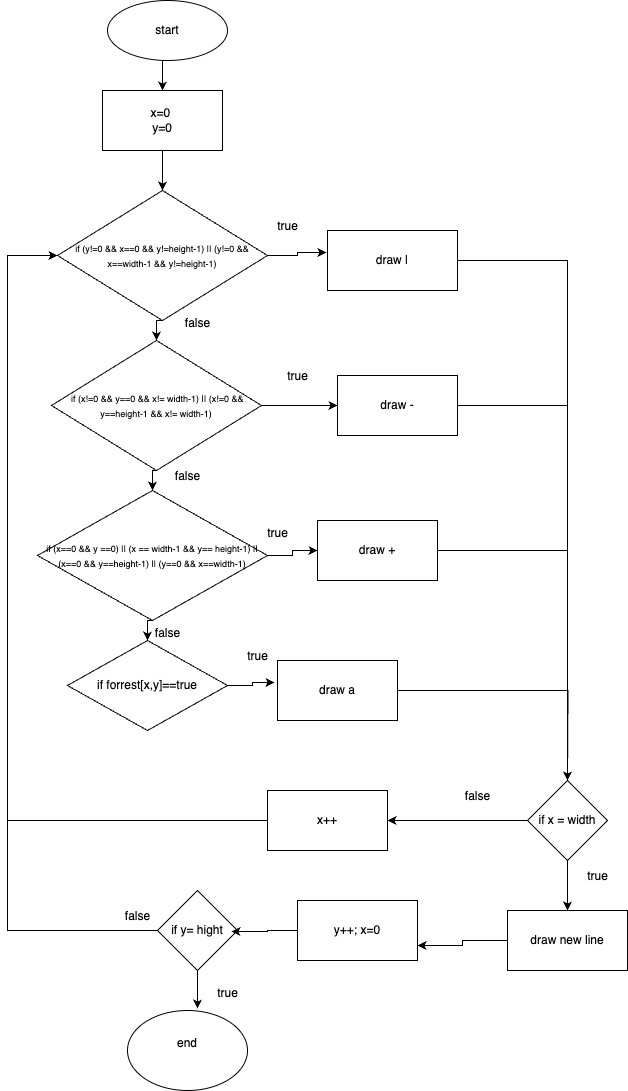

The diagram above was exported from draw.io. Its source (the exported page's mxGraphModel, read from the mxfile embedded in the PNG):
<mxGraphModel dx="1212" dy="793" grid="1" gridSize="10" guides="1" tooltips="1" connect="1" arrows="1" fold="1" page="1" pageScale="1" pageWidth="827" pageHeight="1169" background="light-dark(#FFFFFF,#333333)" math="0" shadow="0">
  <root>
    <mxCell id="0" />
    <mxCell id="1" parent="0" />
    <mxCell id="wDozuO5Jw6rSZuI6nTv_-15" style="edgeStyle=orthogonalEdgeStyle;rounded=0;orthogonalLoop=1;jettySize=auto;html=1;exitX=0.5;exitY=1;exitDx=0;exitDy=0;entryX=0.5;entryY=0;entryDx=0;entryDy=0;" edge="1" parent="1" source="wDozuO5Jw6rSZuI6nTv_-1" target="wDozuO5Jw6rSZuI6nTv_-3">
      <mxGeometry relative="1" as="geometry" />
    </mxCell>
    <mxCell id="wDozuO5Jw6rSZuI6nTv_-1" value="x=0&amp;nbsp;&lt;br&gt;y=0" style="rounded=0;whiteSpace=wrap;html=1;" vertex="1" parent="1">
      <mxGeometry x="255" y="110" width="120" height="60" as="geometry" />
    </mxCell>
    <mxCell id="wDozuO5Jw6rSZuI6nTv_-14" style="edgeStyle=orthogonalEdgeStyle;rounded=0;orthogonalLoop=1;jettySize=auto;html=1;exitX=0.5;exitY=1;exitDx=0;exitDy=0;entryX=0.5;entryY=0;entryDx=0;entryDy=0;" edge="1" parent="1" source="wDozuO5Jw6rSZuI6nTv_-2" target="wDozuO5Jw6rSZuI6nTv_-1">
      <mxGeometry relative="1" as="geometry" />
    </mxCell>
    <mxCell id="wDozuO5Jw6rSZuI6nTv_-2" value="start" style="ellipse;whiteSpace=wrap;html=1;" vertex="1" parent="1">
      <mxGeometry x="260" y="20" width="120" height="60" as="geometry" />
    </mxCell>
    <mxCell id="wDozuO5Jw6rSZuI6nTv_-16" style="edgeStyle=orthogonalEdgeStyle;rounded=0;orthogonalLoop=1;jettySize=auto;html=1;exitX=0.5;exitY=1;exitDx=0;exitDy=0;entryX=0.5;entryY=0;entryDx=0;entryDy=0;" edge="1" parent="1" source="wDozuO5Jw6rSZuI6nTv_-3" target="wDozuO5Jw6rSZuI6nTv_-5">
      <mxGeometry relative="1" as="geometry" />
    </mxCell>
    <mxCell id="wDozuO5Jw6rSZuI6nTv_-3" value="&lt;font style=&quot;font-size: 9px;&quot;&gt;if (y!=0 &amp;amp;&amp;amp; x==0 &amp;amp;&amp;amp; y!=height-1) || (y!=0 &amp;amp;&amp;amp; x==width-1 &amp;amp;&amp;amp; y!=height-1)&lt;/font&gt;" style="rhombus;whiteSpace=wrap;html=1;" vertex="1" parent="1">
      <mxGeometry x="210" y="210" width="210" height="130" as="geometry" />
    </mxCell>
    <mxCell id="wDozuO5Jw6rSZuI6nTv_-17" style="edgeStyle=orthogonalEdgeStyle;rounded=0;orthogonalLoop=1;jettySize=auto;html=1;exitX=0.5;exitY=1;exitDx=0;exitDy=0;entryX=0.5;entryY=0;entryDx=0;entryDy=0;entryPerimeter=0;" edge="1" parent="1" source="wDozuO5Jw6rSZuI6nTv_-5" target="wDozuO5Jw6rSZuI6nTv_-8">
      <mxGeometry relative="1" as="geometry" />
    </mxCell>
    <mxCell id="wDozuO5Jw6rSZuI6nTv_-22" style="edgeStyle=orthogonalEdgeStyle;rounded=0;orthogonalLoop=1;jettySize=auto;html=1;exitX=1;exitY=0.5;exitDx=0;exitDy=0;entryX=0;entryY=0.5;entryDx=0;entryDy=0;" edge="1" parent="1" source="wDozuO5Jw6rSZuI6nTv_-5" target="wDozuO5Jw6rSZuI6nTv_-6">
      <mxGeometry relative="1" as="geometry" />
    </mxCell>
    <mxCell id="wDozuO5Jw6rSZuI6nTv_-5" value="&lt;font style=&quot;font-size: 9px;&quot;&gt;&amp;nbsp;if (x!=0 &amp;amp;&amp;amp; y==0 &amp;amp;&amp;amp; x!= width-1) || (x!=0 &amp;amp;&amp;amp; y==height-1 &amp;amp;&amp;amp; x!= width-1)&lt;/font&gt;" style="rhombus;whiteSpace=wrap;html=1;" vertex="1" parent="1">
      <mxGeometry x="204" y="360" width="210" height="130" as="geometry" />
    </mxCell>
    <mxCell id="wDozuO5Jw6rSZuI6nTv_-62" style="edgeStyle=orthogonalEdgeStyle;rounded=0;orthogonalLoop=1;jettySize=auto;html=1;entryX=0.5;entryY=0;entryDx=0;entryDy=0;" edge="1" parent="1" source="wDozuO5Jw6rSZuI6nTv_-6" target="wDozuO5Jw6rSZuI6nTv_-33">
      <mxGeometry relative="1" as="geometry">
        <mxPoint x="720" y="425" as="targetPoint" />
      </mxGeometry>
    </mxCell>
    <mxCell id="wDozuO5Jw6rSZuI6nTv_-6" value="&lt;div&gt;draw -&lt;/div&gt;" style="rounded=0;whiteSpace=wrap;html=1;" vertex="1" parent="1">
      <mxGeometry x="490" y="395" width="120" height="60" as="geometry" />
    </mxCell>
    <mxCell id="wDozuO5Jw6rSZuI6nTv_-59" style="edgeStyle=orthogonalEdgeStyle;rounded=0;orthogonalLoop=1;jettySize=auto;html=1;exitX=1;exitY=0.5;exitDx=0;exitDy=0;entryX=0.5;entryY=0;entryDx=0;entryDy=0;" edge="1" parent="1" source="wDozuO5Jw6rSZuI6nTv_-7" target="wDozuO5Jw6rSZuI6nTv_-33">
      <mxGeometry relative="1" as="geometry" />
    </mxCell>
    <mxCell id="wDozuO5Jw6rSZuI6nTv_-7" value="&lt;div&gt;draw |&lt;/div&gt;" style="whiteSpace=wrap;html=1;" vertex="1" parent="1">
      <mxGeometry x="480" y="250" width="130" height="60" as="geometry" />
    </mxCell>
    <mxCell id="wDozuO5Jw6rSZuI6nTv_-20" style="edgeStyle=orthogonalEdgeStyle;rounded=0;orthogonalLoop=1;jettySize=auto;html=1;exitX=0.5;exitY=1;exitDx=0;exitDy=0;entryX=0.5;entryY=0;entryDx=0;entryDy=0;" edge="1" parent="1" source="wDozuO5Jw6rSZuI6nTv_-8" target="wDozuO5Jw6rSZuI6nTv_-10">
      <mxGeometry relative="1" as="geometry" />
    </mxCell>
    <mxCell id="wDozuO5Jw6rSZuI6nTv_-23" style="edgeStyle=orthogonalEdgeStyle;rounded=0;orthogonalLoop=1;jettySize=auto;html=1;exitX=1;exitY=0.5;exitDx=0;exitDy=0;entryX=0;entryY=0.5;entryDx=0;entryDy=0;" edge="1" parent="1" source="wDozuO5Jw6rSZuI6nTv_-8" target="wDozuO5Jw6rSZuI6nTv_-9">
      <mxGeometry relative="1" as="geometry" />
    </mxCell>
    <mxCell id="wDozuO5Jw6rSZuI6nTv_-8" value="&lt;font style=&quot;font-size: 9px;&quot;&gt;if (x==0 &amp;amp;&amp;amp; y ==0) || (x == width-1 &amp;amp;&amp;amp; y== height-1) || (x==0 &amp;amp;&amp;amp; y==height-1) || (y==0 &amp;amp;&amp;amp; x==width-1)&lt;/font&gt;" style="rhombus;whiteSpace=wrap;html=1;" vertex="1" parent="1">
      <mxGeometry x="190" y="510" width="230" height="130" as="geometry" />
    </mxCell>
    <mxCell id="wDozuO5Jw6rSZuI6nTv_-64" style="edgeStyle=orthogonalEdgeStyle;rounded=0;orthogonalLoop=1;jettySize=auto;html=1;exitX=1;exitY=0.5;exitDx=0;exitDy=0;entryX=0.5;entryY=0;entryDx=0;entryDy=0;" edge="1" parent="1" source="wDozuO5Jw6rSZuI6nTv_-9" target="wDozuO5Jw6rSZuI6nTv_-33">
      <mxGeometry relative="1" as="geometry">
        <mxPoint x="720" y="570" as="targetPoint" />
      </mxGeometry>
    </mxCell>
    <mxCell id="wDozuO5Jw6rSZuI6nTv_-9" value="draw +" style="whiteSpace=wrap;html=1;" vertex="1" parent="1">
      <mxGeometry x="470" y="540" width="120" height="60" as="geometry" />
    </mxCell>
    <mxCell id="wDozuO5Jw6rSZuI6nTv_-10" value="if forrest[x,y]==true" style="rhombus;whiteSpace=wrap;html=1;" vertex="1" parent="1">
      <mxGeometry x="220" y="660" width="160" height="90" as="geometry" />
    </mxCell>
    <mxCell id="wDozuO5Jw6rSZuI6nTv_-65" style="edgeStyle=orthogonalEdgeStyle;rounded=0;orthogonalLoop=1;jettySize=auto;html=1;exitX=1;exitY=0.5;exitDx=0;exitDy=0;" edge="1" parent="1" source="wDozuO5Jw6rSZuI6nTv_-11">
      <mxGeometry relative="1" as="geometry">
        <mxPoint x="720" y="800" as="targetPoint" />
      </mxGeometry>
    </mxCell>
    <mxCell id="wDozuO5Jw6rSZuI6nTv_-11" value="draw a" style="whiteSpace=wrap;html=1;" vertex="1" parent="1">
      <mxGeometry x="430" y="680" width="120" height="60" as="geometry" />
    </mxCell>
    <mxCell id="wDozuO5Jw6rSZuI6nTv_-21" style="edgeStyle=orthogonalEdgeStyle;rounded=0;orthogonalLoop=1;jettySize=auto;html=1;exitX=1;exitY=0.5;exitDx=0;exitDy=0;entryX=-0.008;entryY=0.367;entryDx=0;entryDy=0;entryPerimeter=0;" edge="1" parent="1" source="wDozuO5Jw6rSZuI6nTv_-3" target="wDozuO5Jw6rSZuI6nTv_-7">
      <mxGeometry relative="1" as="geometry" />
    </mxCell>
    <mxCell id="wDozuO5Jw6rSZuI6nTv_-24" style="edgeStyle=orthogonalEdgeStyle;rounded=0;orthogonalLoop=1;jettySize=auto;html=1;exitX=1;exitY=0.5;exitDx=0;exitDy=0;entryX=-0.025;entryY=0.367;entryDx=0;entryDy=0;entryPerimeter=0;" edge="1" parent="1" source="wDozuO5Jw6rSZuI6nTv_-10" target="wDozuO5Jw6rSZuI6nTv_-11">
      <mxGeometry relative="1" as="geometry" />
    </mxCell>
    <mxCell id="wDozuO5Jw6rSZuI6nTv_-26" value="false" style="text;html=1;align=center;verticalAlign=middle;resizable=0;points=[];autosize=1;strokeColor=none;fillColor=none;" vertex="1" parent="1">
      <mxGeometry x="325" y="328" width="50" height="30" as="geometry" />
    </mxCell>
    <mxCell id="wDozuO5Jw6rSZuI6nTv_-27" value="false&lt;div&gt;&lt;br&gt;&lt;/div&gt;" style="text;html=1;align=center;verticalAlign=middle;resizable=0;points=[];autosize=1;strokeColor=none;fillColor=none;" vertex="1" parent="1">
      <mxGeometry x="315" y="483" width="50" height="40" as="geometry" />
    </mxCell>
    <mxCell id="wDozuO5Jw6rSZuI6nTv_-28" value="false" style="text;html=1;align=center;verticalAlign=middle;resizable=0;points=[];autosize=1;strokeColor=none;fillColor=none;" vertex="1" parent="1">
      <mxGeometry x="295" y="638" width="50" height="30" as="geometry" />
    </mxCell>
    <mxCell id="wDozuO5Jw6rSZuI6nTv_-29" value="true&lt;div&gt;&lt;br&gt;&lt;/div&gt;" style="text;html=1;align=center;verticalAlign=middle;resizable=0;points=[];autosize=1;strokeColor=none;fillColor=none;" vertex="1" parent="1">
      <mxGeometry x="420" y="233" width="40" height="40" as="geometry" />
    </mxCell>
    <mxCell id="wDozuO5Jw6rSZuI6nTv_-30" value="true&lt;div&gt;&lt;br&gt;&lt;/div&gt;" style="text;html=1;align=center;verticalAlign=middle;resizable=0;points=[];autosize=1;strokeColor=none;fillColor=none;" vertex="1" parent="1">
      <mxGeometry x="430" y="383" width="40" height="40" as="geometry" />
    </mxCell>
    <mxCell id="wDozuO5Jw6rSZuI6nTv_-31" value="true" style="text;html=1;align=center;verticalAlign=middle;resizable=0;points=[];autosize=1;strokeColor=none;fillColor=none;" vertex="1" parent="1">
      <mxGeometry x="410" y="538" width="40" height="30" as="geometry" />
    </mxCell>
    <mxCell id="wDozuO5Jw6rSZuI6nTv_-32" value="true&lt;div&gt;&lt;br&gt;&lt;/div&gt;" style="text;html=1;align=center;verticalAlign=middle;resizable=0;points=[];autosize=1;strokeColor=none;fillColor=none;" vertex="1" parent="1">
      <mxGeometry x="390" y="663" width="40" height="40" as="geometry" />
    </mxCell>
    <mxCell id="wDozuO5Jw6rSZuI6nTv_-69" style="edgeStyle=orthogonalEdgeStyle;rounded=0;orthogonalLoop=1;jettySize=auto;html=1;exitX=0;exitY=0.5;exitDx=0;exitDy=0;entryX=1;entryY=0.5;entryDx=0;entryDy=0;" edge="1" parent="1" source="wDozuO5Jw6rSZuI6nTv_-33" target="wDozuO5Jw6rSZuI6nTv_-34">
      <mxGeometry relative="1" as="geometry" />
    </mxCell>
    <mxCell id="wDozuO5Jw6rSZuI6nTv_-74" style="edgeStyle=orthogonalEdgeStyle;rounded=0;orthogonalLoop=1;jettySize=auto;html=1;exitX=0.5;exitY=1;exitDx=0;exitDy=0;entryX=0.5;entryY=0;entryDx=0;entryDy=0;" edge="1" parent="1" source="wDozuO5Jw6rSZuI6nTv_-33" target="wDozuO5Jw6rSZuI6nTv_-35">
      <mxGeometry relative="1" as="geometry" />
    </mxCell>
    <mxCell id="wDozuO5Jw6rSZuI6nTv_-33" value="if x = width" style="rhombus;whiteSpace=wrap;html=1;" vertex="1" parent="1">
      <mxGeometry x="680" y="800" width="80" height="80" as="geometry" />
    </mxCell>
    <mxCell id="wDozuO5Jw6rSZuI6nTv_-75" style="edgeStyle=orthogonalEdgeStyle;rounded=0;orthogonalLoop=1;jettySize=auto;html=1;exitX=0;exitY=0.5;exitDx=0;exitDy=0;entryX=0;entryY=0.5;entryDx=0;entryDy=0;" edge="1" parent="1" source="wDozuO5Jw6rSZuI6nTv_-34" target="wDozuO5Jw6rSZuI6nTv_-3">
      <mxGeometry relative="1" as="geometry">
        <mxPoint x="110" y="270" as="targetPoint" />
        <Array as="points">
          <mxPoint x="160" y="840" />
          <mxPoint x="160" y="275" />
        </Array>
      </mxGeometry>
    </mxCell>
    <mxCell id="wDozuO5Jw6rSZuI6nTv_-34" value="x++" style="whiteSpace=wrap;html=1;" vertex="1" parent="1">
      <mxGeometry x="420" y="810" width="120" height="60" as="geometry" />
    </mxCell>
    <mxCell id="wDozuO5Jw6rSZuI6nTv_-77" style="edgeStyle=orthogonalEdgeStyle;rounded=0;orthogonalLoop=1;jettySize=auto;html=1;exitX=0;exitY=0.5;exitDx=0;exitDy=0;entryX=1;entryY=0.75;entryDx=0;entryDy=0;" edge="1" parent="1" source="wDozuO5Jw6rSZuI6nTv_-35" target="wDozuO5Jw6rSZuI6nTv_-36">
      <mxGeometry relative="1" as="geometry" />
    </mxCell>
    <mxCell id="wDozuO5Jw6rSZuI6nTv_-35" value="draw new line" style="whiteSpace=wrap;html=1;" vertex="1" parent="1">
      <mxGeometry x="660" y="930" width="120" height="60" as="geometry" />
    </mxCell>
    <mxCell id="wDozuO5Jw6rSZuI6nTv_-36" value="y++; x=0" style="whiteSpace=wrap;html=1;" vertex="1" parent="1">
      <mxGeometry x="450" y="920" width="120" height="60" as="geometry" />
    </mxCell>
    <mxCell id="wDozuO5Jw6rSZuI6nTv_-76" style="edgeStyle=orthogonalEdgeStyle;rounded=0;orthogonalLoop=1;jettySize=auto;html=1;exitX=0;exitY=0.5;exitDx=0;exitDy=0;entryX=0;entryY=0.5;entryDx=0;entryDy=0;" edge="1" parent="1" source="wDozuO5Jw6rSZuI6nTv_-66" target="wDozuO5Jw6rSZuI6nTv_-3">
      <mxGeometry relative="1" as="geometry">
        <mxPoint x="160" y="270" as="targetPoint" />
        <Array as="points">
          <mxPoint x="160" y="950" />
          <mxPoint x="160" y="275" />
        </Array>
      </mxGeometry>
    </mxCell>
    <mxCell id="wDozuO5Jw6rSZuI6nTv_-66" value="if y= hight" style="rhombus;whiteSpace=wrap;html=1;" vertex="1" parent="1">
      <mxGeometry x="310" y="910" width="80" height="80" as="geometry" />
    </mxCell>
    <mxCell id="wDozuO5Jw6rSZuI6nTv_-67" value="end&lt;div&gt;&lt;br&gt;&lt;/div&gt;" style="ellipse;whiteSpace=wrap;html=1;" vertex="1" parent="1">
      <mxGeometry x="280" y="1030" width="120" height="80" as="geometry" />
    </mxCell>
    <mxCell id="wDozuO5Jw6rSZuI6nTv_-68" value="" style="endArrow=classic;html=1;rounded=0;strokeColor=none;" edge="1" parent="1">
      <mxGeometry width="50" height="50" relative="1" as="geometry">
        <mxPoint x="240" y="820" as="sourcePoint" />
        <mxPoint x="290" y="770" as="targetPoint" />
      </mxGeometry>
    </mxCell>
    <mxCell id="wDozuO5Jw6rSZuI6nTv_-78" style="edgeStyle=orthogonalEdgeStyle;rounded=0;orthogonalLoop=1;jettySize=auto;html=1;exitX=0;exitY=0.5;exitDx=0;exitDy=0;entryX=0.925;entryY=0.513;entryDx=0;entryDy=0;entryPerimeter=0;" edge="1" parent="1" source="wDozuO5Jw6rSZuI6nTv_-36" target="wDozuO5Jw6rSZuI6nTv_-66">
      <mxGeometry relative="1" as="geometry" />
    </mxCell>
    <mxCell id="wDozuO5Jw6rSZuI6nTv_-79" style="edgeStyle=orthogonalEdgeStyle;rounded=0;orthogonalLoop=1;jettySize=auto;html=1;exitX=0.5;exitY=1;exitDx=0;exitDy=0;entryX=0.583;entryY=-0.025;entryDx=0;entryDy=0;entryPerimeter=0;" edge="1" parent="1" source="wDozuO5Jw6rSZuI6nTv_-66" target="wDozuO5Jw6rSZuI6nTv_-67">
      <mxGeometry relative="1" as="geometry" />
    </mxCell>
    <mxCell id="wDozuO5Jw6rSZuI6nTv_-80" value="false&lt;div&gt;&lt;br&gt;&lt;/div&gt;" style="text;html=1;align=center;verticalAlign=middle;resizable=0;points=[];autosize=1;strokeColor=none;fillColor=none;" vertex="1" parent="1">
      <mxGeometry x="605" y="803" width="50" height="40" as="geometry" />
    </mxCell>
    <mxCell id="wDozuO5Jw6rSZuI6nTv_-81" value="false&lt;div&gt;&lt;br&gt;&lt;/div&gt;" style="text;html=1;align=center;verticalAlign=middle;resizable=0;points=[];autosize=1;strokeColor=none;fillColor=none;" vertex="1" parent="1">
      <mxGeometry x="265" y="923" width="50" height="40" as="geometry" />
    </mxCell>
    <mxCell id="wDozuO5Jw6rSZuI6nTv_-83" value="true" style="text;html=1;align=center;verticalAlign=middle;resizable=0;points=[];autosize=1;strokeColor=none;fillColor=none;" vertex="1" parent="1">
      <mxGeometry x="360" y="998" width="40" height="30" as="geometry" />
    </mxCell>
    <mxCell id="wDozuO5Jw6rSZuI6nTv_-84" value="true&lt;div&gt;&lt;br&gt;&lt;/div&gt;" style="text;html=1;align=center;verticalAlign=middle;resizable=0;points=[];autosize=1;strokeColor=none;fillColor=none;" vertex="1" parent="1">
      <mxGeometry x="730" y="883" width="40" height="40" as="geometry" />
    </mxCell>
  </root>
</mxGraphModel>